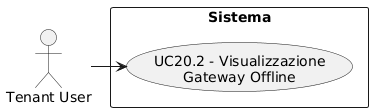

The diagram above was rendered by PlantUML. Its source (embedded in the PNG):
@startuml
skinparam wrapWidth 200
skinparam MaxMessageSize 150
top to bottom direction
skinparam packageStyle rectangle

actor "Tenant User" as CA_tenant_usr

rectangle "Sistema" {
    usecase "UC20.2 - Visualizzazione Gateway Offline" as visualizzazione_gateway_offline
}

CA_tenant_usr -right-> visualizzazione_gateway_offline
@enduml